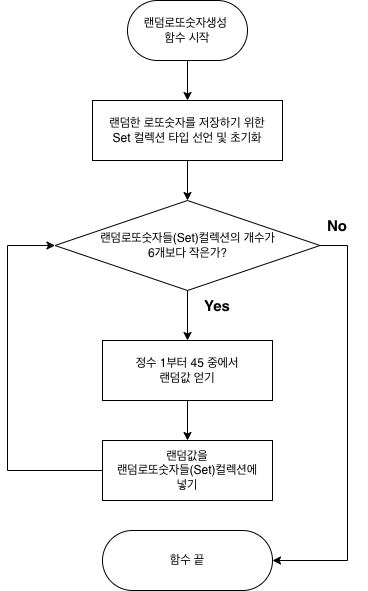

The diagram above was exported from draw.io. Its source (the exported page's mxGraphModel, read from the mxfile embedded in the PNG):
<mxGraphModel dx="732" dy="1043" grid="1" gridSize="10" guides="1" tooltips="1" connect="1" arrows="1" fold="1" page="1" pageScale="1" pageWidth="827" pageHeight="1169" math="0" shadow="0">
  <root>
    <mxCell id="0" />
    <mxCell id="1" parent="0" />
    <mxCell id="hZMIqBQQRjAGbWRr9KmC-1" value="랜덤로또숫자생성 &lt;br&gt;함수 시작" style="rounded=1;whiteSpace=wrap;html=1;arcSize=50;" parent="1" vertex="1">
      <mxGeometry x="340" y="60" width="120" height="60" as="geometry" />
    </mxCell>
    <mxCell id="hZMIqBQQRjAGbWRr9KmC-2" value="함수 끝" style="rounded=1;whiteSpace=wrap;html=1;arcSize=50;" parent="1" vertex="1">
      <mxGeometry x="315" y="590" width="170" height="60" as="geometry" />
    </mxCell>
    <mxCell id="hZMIqBQQRjAGbWRr9KmC-4" value="랜덤한 로또숫자를 저장하기 위한&lt;br&gt;Set 컬렉션 타입 선언 및 초기화" style="rounded=0;whiteSpace=wrap;html=1;" parent="1" vertex="1">
      <mxGeometry x="305" y="160" width="190" height="60" as="geometry" />
    </mxCell>
    <mxCell id="hZMIqBQQRjAGbWRr9KmC-6" value="정수 1부터 45 중에서&lt;br&gt;랜덤값 얻기" style="rounded=0;whiteSpace=wrap;html=1;" parent="1" vertex="1">
      <mxGeometry x="315" y="400" width="170" height="60" as="geometry" />
    </mxCell>
    <mxCell id="hZMIqBQQRjAGbWRr9KmC-7" value="랜덤로또숫자들(Set)컬렉션의 개수가&lt;br&gt;6개보다 작은가?" style="rhombus;whiteSpace=wrap;html=1;" parent="1" vertex="1">
      <mxGeometry x="267.5" y="260" width="265" height="90" as="geometry" />
    </mxCell>
    <mxCell id="hZMIqBQQRjAGbWRr9KmC-9" value="" style="endArrow=classic;html=1;rounded=0;exitX=0;exitY=0.5;exitDx=0;exitDy=0;entryX=0;entryY=0.5;entryDx=0;entryDy=0;" parent="1" source="hZMIqBQQRjAGbWRr9KmC-11" target="hZMIqBQQRjAGbWRr9KmC-7" edge="1">
      <mxGeometry width="50" height="50" relative="1" as="geometry">
        <mxPoint x="390" y="340" as="sourcePoint" />
        <mxPoint x="660" y="300" as="targetPoint" />
        <Array as="points">
          <mxPoint x="220" y="530" />
          <mxPoint x="220" y="305" />
        </Array>
      </mxGeometry>
    </mxCell>
    <mxCell id="hZMIqBQQRjAGbWRr9KmC-11" value="랜덤값을&lt;br&gt;랜덤로또숫자들(Set)컬렉션에&lt;br&gt;넣기" style="rounded=0;whiteSpace=wrap;html=1;" parent="1" vertex="1">
      <mxGeometry x="315" y="500" width="170" height="60" as="geometry" />
    </mxCell>
    <mxCell id="hZMIqBQQRjAGbWRr9KmC-12" value="" style="endArrow=classic;html=1;rounded=0;exitX=0.5;exitY=1;exitDx=0;exitDy=0;" parent="1" source="hZMIqBQQRjAGbWRr9KmC-7" edge="1">
      <mxGeometry width="50" height="50" relative="1" as="geometry">
        <mxPoint x="390" y="460" as="sourcePoint" />
        <mxPoint x="400" y="400" as="targetPoint" />
      </mxGeometry>
    </mxCell>
    <mxCell id="hZMIqBQQRjAGbWRr9KmC-13" value="" style="endArrow=classic;html=1;rounded=0;exitX=0.5;exitY=1;exitDx=0;exitDy=0;" parent="1" source="hZMIqBQQRjAGbWRr9KmC-1" edge="1">
      <mxGeometry width="50" height="50" relative="1" as="geometry">
        <mxPoint x="390" y="460" as="sourcePoint" />
        <mxPoint x="400" y="160" as="targetPoint" />
      </mxGeometry>
    </mxCell>
    <mxCell id="hZMIqBQQRjAGbWRr9KmC-14" value="" style="endArrow=classic;html=1;rounded=0;exitX=0.5;exitY=1;exitDx=0;exitDy=0;entryX=0.5;entryY=0;entryDx=0;entryDy=0;" parent="1" source="hZMIqBQQRjAGbWRr9KmC-4" target="hZMIqBQQRjAGbWRr9KmC-7" edge="1">
      <mxGeometry width="50" height="50" relative="1" as="geometry">
        <mxPoint x="390" y="460" as="sourcePoint" />
        <mxPoint x="440" y="410" as="targetPoint" />
      </mxGeometry>
    </mxCell>
    <mxCell id="hZMIqBQQRjAGbWRr9KmC-15" value="" style="endArrow=classic;html=1;rounded=0;exitX=0.5;exitY=1;exitDx=0;exitDy=0;" parent="1" source="hZMIqBQQRjAGbWRr9KmC-6" target="hZMIqBQQRjAGbWRr9KmC-11" edge="1">
      <mxGeometry width="50" height="50" relative="1" as="geometry">
        <mxPoint x="165" y="830" as="sourcePoint" />
        <mxPoint x="215" y="780" as="targetPoint" />
      </mxGeometry>
    </mxCell>
    <mxCell id="hZMIqBQQRjAGbWRr9KmC-16" value="&lt;b&gt;&lt;font style=&quot;font-size: 15px;&quot;&gt;Yes&lt;/font&gt;&lt;/b&gt;" style="text;html=1;strokeColor=none;fillColor=none;align=center;verticalAlign=middle;whiteSpace=wrap;rounded=0;" parent="1" vertex="1">
      <mxGeometry x="400" y="350" width="60" height="30" as="geometry" />
    </mxCell>
    <mxCell id="hZMIqBQQRjAGbWRr9KmC-17" value="&lt;b&gt;No&lt;/b&gt;" style="text;html=1;strokeColor=none;fillColor=none;align=center;verticalAlign=middle;whiteSpace=wrap;rounded=0;fontSize=15;" parent="1" vertex="1">
      <mxGeometry x="520" y="270" width="60" height="30" as="geometry" />
    </mxCell>
    <mxCell id="vx94yHJS5Q4YCNfc45xe-1" value="" style="endArrow=classic;html=1;rounded=0;exitX=1;exitY=0.5;exitDx=0;exitDy=0;entryX=1;entryY=0.5;entryDx=0;entryDy=0;" edge="1" parent="1" source="hZMIqBQQRjAGbWRr9KmC-7" target="hZMIqBQQRjAGbWRr9KmC-2">
      <mxGeometry width="50" height="50" relative="1" as="geometry">
        <mxPoint x="350" y="560" as="sourcePoint" />
        <mxPoint x="400" y="510" as="targetPoint" />
        <Array as="points">
          <mxPoint x="560" y="305" />
          <mxPoint x="560" y="620" />
        </Array>
      </mxGeometry>
    </mxCell>
  </root>
</mxGraphModel>